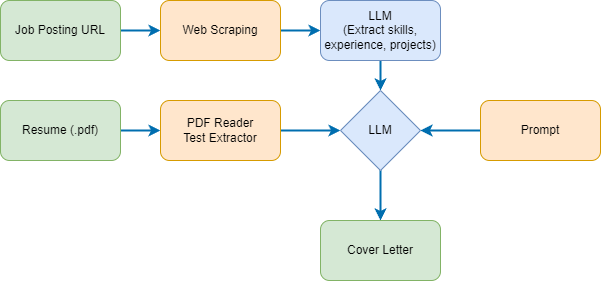

The diagram above was exported from draw.io. Its source (the exported page's mxGraphModel, read from the mxfile embedded in the PNG):
<mxGraphModel dx="880" dy="518" grid="1" gridSize="10" guides="1" tooltips="1" connect="1" arrows="1" fold="1" page="1" pageScale="1" pageWidth="850" pageHeight="1100" math="0" shadow="0">
  <root>
    <mxCell id="0" />
    <mxCell id="1" parent="0" />
    <mxCell id="RUwBw_6CnBh6yevdn98x-10" style="edgeStyle=orthogonalEdgeStyle;rounded=0;orthogonalLoop=1;jettySize=auto;html=1;exitX=1;exitY=0.5;exitDx=0;exitDy=0;entryX=0;entryY=0.5;entryDx=0;entryDy=0;strokeColor=#006EAF;fillColor=#1ba1e2;strokeWidth=2;" edge="1" parent="1" source="RUwBw_6CnBh6yevdn98x-1" target="RUwBw_6CnBh6yevdn98x-2">
      <mxGeometry relative="1" as="geometry" />
    </mxCell>
    <mxCell id="RUwBw_6CnBh6yevdn98x-1" value="Job Posting URL" style="rounded=1;whiteSpace=wrap;html=1;fillColor=#d5e8d4;strokeColor=#82b366;" vertex="1" parent="1">
      <mxGeometry x="80" y="120" width="120" height="60" as="geometry" />
    </mxCell>
    <mxCell id="RUwBw_6CnBh6yevdn98x-11" style="edgeStyle=orthogonalEdgeStyle;rounded=0;orthogonalLoop=1;jettySize=auto;html=1;exitX=1;exitY=0.5;exitDx=0;exitDy=0;entryX=0;entryY=0.5;entryDx=0;entryDy=0;fillColor=#1ba1e2;strokeColor=#006EAF;strokeWidth=2;" edge="1" parent="1" source="RUwBw_6CnBh6yevdn98x-2" target="RUwBw_6CnBh6yevdn98x-3">
      <mxGeometry relative="1" as="geometry" />
    </mxCell>
    <mxCell id="RUwBw_6CnBh6yevdn98x-2" value="Web Scraping" style="rounded=1;whiteSpace=wrap;html=1;fillColor=#ffe6cc;strokeColor=#d79b00;" vertex="1" parent="1">
      <mxGeometry x="240" y="120" width="120" height="60" as="geometry" />
    </mxCell>
    <mxCell id="RUwBw_6CnBh6yevdn98x-17" style="edgeStyle=orthogonalEdgeStyle;rounded=0;orthogonalLoop=1;jettySize=auto;html=1;exitX=0.5;exitY=1;exitDx=0;exitDy=0;entryX=0.5;entryY=0;entryDx=0;entryDy=0;fillColor=#1ba1e2;strokeColor=#006EAF;strokeWidth=2;" edge="1" parent="1" source="RUwBw_6CnBh6yevdn98x-3" target="RUwBw_6CnBh6yevdn98x-6">
      <mxGeometry relative="1" as="geometry" />
    </mxCell>
    <mxCell id="RUwBw_6CnBh6yevdn98x-3" value="LLM&lt;div&gt;(Extract skills, experience, projects)&lt;/div&gt;" style="rounded=1;whiteSpace=wrap;html=1;fillColor=#dae8fc;strokeColor=#6c8ebf;" vertex="1" parent="1">
      <mxGeometry x="400" y="120" width="120" height="60" as="geometry" />
    </mxCell>
    <mxCell id="RUwBw_6CnBh6yevdn98x-12" style="edgeStyle=orthogonalEdgeStyle;rounded=0;orthogonalLoop=1;jettySize=auto;html=1;exitX=1;exitY=0.5;exitDx=0;exitDy=0;entryX=0;entryY=0.5;entryDx=0;entryDy=0;fillColor=#1ba1e2;strokeColor=#006EAF;strokeWidth=2;" edge="1" parent="1" source="RUwBw_6CnBh6yevdn98x-4" target="RUwBw_6CnBh6yevdn98x-5">
      <mxGeometry relative="1" as="geometry" />
    </mxCell>
    <mxCell id="RUwBw_6CnBh6yevdn98x-4" value="Resume (.pdf)" style="rounded=1;whiteSpace=wrap;html=1;fillColor=#d5e8d4;strokeColor=#82b366;" vertex="1" parent="1">
      <mxGeometry x="80" y="220" width="120" height="60" as="geometry" />
    </mxCell>
    <mxCell id="RUwBw_6CnBh6yevdn98x-13" style="edgeStyle=orthogonalEdgeStyle;rounded=0;orthogonalLoop=1;jettySize=auto;html=1;exitX=1;exitY=0.5;exitDx=0;exitDy=0;entryX=0;entryY=0.5;entryDx=0;entryDy=0;fillColor=#1ba1e2;strokeColor=#006EAF;strokeWidth=2;" edge="1" parent="1" source="RUwBw_6CnBh6yevdn98x-5" target="RUwBw_6CnBh6yevdn98x-6">
      <mxGeometry relative="1" as="geometry" />
    </mxCell>
    <mxCell id="RUwBw_6CnBh6yevdn98x-5" value="PDF Reader&lt;div&gt;Test Extractor&lt;/div&gt;" style="rounded=1;whiteSpace=wrap;html=1;fillColor=#ffe6cc;strokeColor=#d79b00;" vertex="1" parent="1">
      <mxGeometry x="240" y="220" width="120" height="60" as="geometry" />
    </mxCell>
    <mxCell id="RUwBw_6CnBh6yevdn98x-15" style="edgeStyle=orthogonalEdgeStyle;rounded=0;orthogonalLoop=1;jettySize=auto;html=1;exitX=0.5;exitY=1;exitDx=0;exitDy=0;entryX=0.5;entryY=0;entryDx=0;entryDy=0;fillColor=#1ba1e2;strokeColor=#006EAF;strokeWidth=2;" edge="1" parent="1" source="RUwBw_6CnBh6yevdn98x-6" target="RUwBw_6CnBh6yevdn98x-9">
      <mxGeometry relative="1" as="geometry" />
    </mxCell>
    <mxCell id="RUwBw_6CnBh6yevdn98x-6" value="LLM" style="rhombus;whiteSpace=wrap;html=1;fillColor=#dae8fc;strokeColor=#6c8ebf;" vertex="1" parent="1">
      <mxGeometry x="420" y="210" width="80" height="80" as="geometry" />
    </mxCell>
    <mxCell id="RUwBw_6CnBh6yevdn98x-16" style="edgeStyle=orthogonalEdgeStyle;rounded=0;orthogonalLoop=1;jettySize=auto;html=1;exitX=0;exitY=0.5;exitDx=0;exitDy=0;entryX=1;entryY=0.5;entryDx=0;entryDy=0;fillColor=#1ba1e2;strokeColor=#006EAF;strokeWidth=2;" edge="1" parent="1" source="RUwBw_6CnBh6yevdn98x-7" target="RUwBw_6CnBh6yevdn98x-6">
      <mxGeometry relative="1" as="geometry" />
    </mxCell>
    <mxCell id="RUwBw_6CnBh6yevdn98x-7" value="Prompt" style="rounded=1;whiteSpace=wrap;html=1;fillColor=#ffe6cc;strokeColor=#d79b00;" vertex="1" parent="1">
      <mxGeometry x="560" y="220" width="120" height="60" as="geometry" />
    </mxCell>
    <mxCell id="RUwBw_6CnBh6yevdn98x-9" value="Cover Letter" style="rounded=1;whiteSpace=wrap;html=1;fillColor=#d5e8d4;strokeColor=#82b366;" vertex="1" parent="1">
      <mxGeometry x="400" y="340" width="120" height="60" as="geometry" />
    </mxCell>
  </root>
</mxGraphModel>